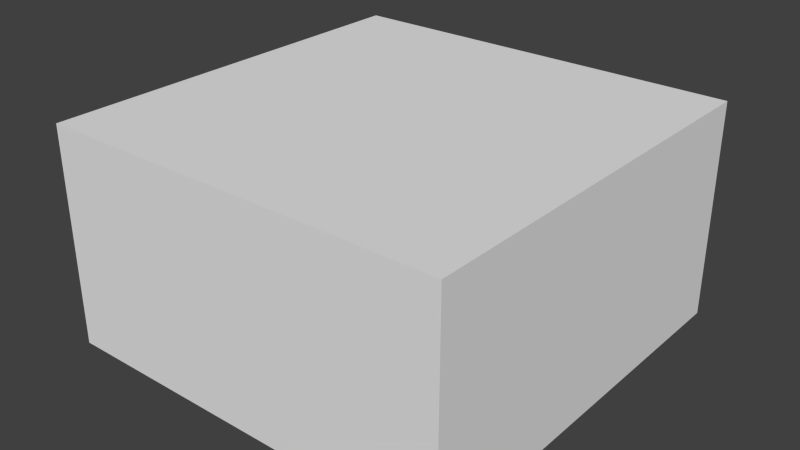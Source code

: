 # Source: lock-box.blend  (saved by Blender 2.76.0; exported with 4.5.12 LTS)
import bpy
from mathutils import Matrix  # noqa: F401  (used for matrix-valued properties, if any)

bpy.ops.wm.read_factory_settings(use_empty=True)
scene = bpy.context.scene
scene.name = 'Scene'

# ---- collections
col_collection_1 = bpy.data.collections.new('Collection 1'); scene.collection.children.link(col_collection_1)

# ---- world
world_world = bpy.data.worlds.new('World'); scene.world = world_world
world_world.color = (0.05088, 0.05088, 0.05088)
world_world.use_sun_shadow = False
world_world.sun_shadow_jitter_overblur = 0.0
world_world.cycles.sampling_method = 'MANUAL'
world_world.cycles.sample_map_resolution = 256

# ---- meshes
me_cube_001 = bpy.data.meshes.new('Cube.001')
me_cube_001.from_pydata([(-0.75, -0.75, -0.4), (-0.75, -0.75, 0.4), (-0.75, 0.75, -0.4), (-0.75, 0.75, 0.4), (0.75, -0.75, -0.4), (0.75, -0.75, 0.4), (0.75, 0.75, -0.4), (0.75, 0.75, 0.4)], [], [(1, 3, 2, 0), (3, 7, 6, 2), (7, 5, 4, 6), (5, 1, 0, 4), (0, 2, 6, 4), (5, 7, 3, 1)])
_uv = me_cube_001.uv_layers.new(name='UVMap')
_uv.uv.foreach_set('vector', [0.1348, 0.06641, 0.07031, 0.06641, 0.07031, 0.001953, 0.1348, 0.001953, 0.1348, 0.06641, 0.07031, 0.06641, 0.07031, 0.001953, 0.1348, 0.001953, 0.1348, 0.06641, 0.07031, 0.06641, 0.07031, 0.001953, 0.1348, 0.001953, 0.1348, 0.06641, 0.07031, 0.06641, 0.07031, 0.001953, 0.1348, 0.001953, 0.1889, 0.05025, 0.1585, 0.05025, 0.1585, 0.01781, 0.1889, 0.01781, 0.001953, 0.001953, 0.06641, 0.001953, 0.06641, 0.06641, 0.001953, 0.06641])
me_cube_001.use_remesh_preserve_volume = False
me_cube_001.use_remesh_preserve_attributes = False
me_cube_001.use_mirror_vertex_groups = False
me_cube_001.update()

# ---- objects
ob_cube = bpy.data.objects.new('Cube', me_cube_001)

# ---- transforms, parenting, visibility, modifiers, constraints
ob_cube.location = (0.0, 0.0, 0.0)
ob_cube.lineart.crease_threshold = 0.0

# ---- collection membership
col_collection_1.objects.link(ob_cube)

# ---- scene / render settings (as saved in the file)
scene.frame_start = 1; scene.frame_end = 250; scene.frame_set(0)
scene.render.engine = 'BLENDER_EEVEE_NEXT'
scene.render.resolution_percentage = 50
scene.render.dither_intensity = 0.0
scene.cycles.use_denoising = False
scene.cycles.samples = 10
scene.cycles.sampling_pattern = 'TABULATED_SOBOL'
scene.cycles.light_sampling_threshold = 0.0
scene.cycles.use_adaptive_sampling = False
scene.cycles.use_light_tree = False
scene.cycles.blur_glossy = 0.0
scene.cycles.pixel_filter_type = 'GAUSSIAN'
scene.cycles.sample_clamp_indirect = 0.0
scene.view_settings.view_transform = 'Standard'
bpy.context.view_layer.update()

# ---- added for rendering (the .blend has no active camera and no usable light): camera, sun
cam_auto = bpy.data.cameras.new('AutoCamera')
cam_auto.lens = 50.0
cam_auto.sensor_width = 36.0
cam_auto.clip_end = 1000.0
ob_auto_camera = bpy.data.objects.new('AutoCamera', cam_auto)
scene.collection.objects.link(ob_auto_camera)
ob_auto_camera.location = (2.09763, -2.51716, 1.6781)
ob_auto_camera.rotation_euler = (1.09748, -7.21219e-08, 0.694738)
scene.camera = ob_auto_camera
light_auto_sun = bpy.data.lights.new('AutoSun', 'SUN')
light_auto_sun.energy = 3.0
light_auto_sun.angle = 0.0523599
ob_auto_sun = bpy.data.objects.new('AutoSun', light_auto_sun)
scene.collection.objects.link(ob_auto_sun)
ob_auto_sun.rotation_euler = (0.872665, 0.174533, 0.523599)
bpy.context.view_layer.update()

